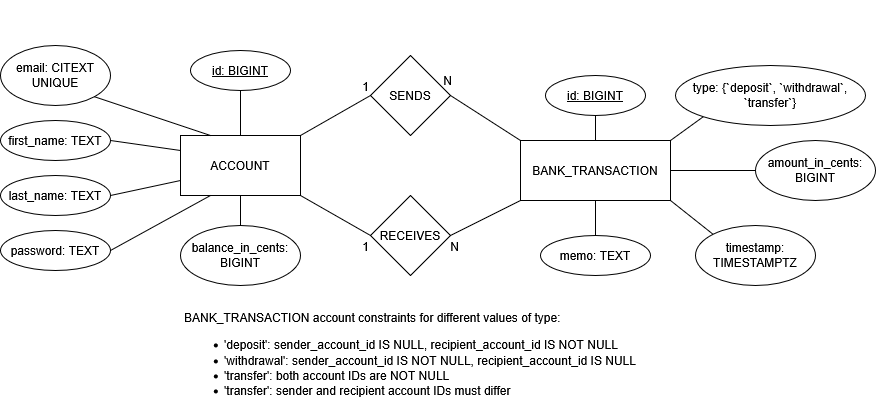

The diagram above was exported from draw.io. Its source (the exported page's mxGraphModel, read from the mxfile embedded in the PNG):
<mxGraphModel dx="2034" dy="615" grid="1" gridSize="10" guides="1" tooltips="1" connect="1" arrows="1" fold="1" page="1" pageScale="1" pageWidth="850" pageHeight="1100" math="0" shadow="0">
  <root>
    <mxCell id="0" />
    <mxCell id="1" parent="0" />
    <mxCell id="l2dxpFUoDwW1OAxdEkuN-1" parent="1" style="rounded=0;whiteSpace=wrap;html=1;" value="ACCOUNT" vertex="1">
      <mxGeometry height="60" width="120" x="130" y="225" as="geometry" />
    </mxCell>
    <mxCell id="l2dxpFUoDwW1OAxdEkuN-2" parent="1" style="rounded=0;whiteSpace=wrap;html=1;" value="BANK_TRANSACTION" vertex="1">
      <mxGeometry height="60" width="150" x="470" y="230" as="geometry" />
    </mxCell>
    <mxCell id="l2dxpFUoDwW1OAxdEkuN-10" parent="1" style="ellipse;whiteSpace=wrap;html=1;align=center;fontStyle=4;" value="id: BIGINT" vertex="1">
      <mxGeometry height="40" width="100" x="140" y="140" as="geometry" />
    </mxCell>
    <mxCell id="l2dxpFUoDwW1OAxdEkuN-11" parent="1" style="ellipse;whiteSpace=wrap;html=1;align=center;" value="email: CITEXT UNIQUE" vertex="1">
      <mxGeometry height="60" width="110" x="-50" y="135" as="geometry" />
    </mxCell>
    <mxCell id="l2dxpFUoDwW1OAxdEkuN-13" parent="1" style="ellipse;whiteSpace=wrap;html=1;align=center;" value="balance_in_cents: BIGINT" vertex="1">
      <mxGeometry height="60" width="120" x="130" y="315" as="geometry" />
    </mxCell>
    <mxCell id="l2dxpFUoDwW1OAxdEkuN-15" edge="1" parent="1" source="l2dxpFUoDwW1OAxdEkuN-10" style="endArrow=none;html=1;rounded=0;entryX=0.5;entryY=0;entryDx=0;entryDy=0;exitX=0.5;exitY=1;exitDx=0;exitDy=0;" target="l2dxpFUoDwW1OAxdEkuN-1" value="">
      <mxGeometry relative="1" as="geometry">
        <mxPoint x="100" y="204.66" as="sourcePoint" />
        <mxPoint x="260" y="204.66" as="targetPoint" />
      </mxGeometry>
    </mxCell>
    <mxCell id="l2dxpFUoDwW1OAxdEkuN-16" edge="1" parent="1" source="l2dxpFUoDwW1OAxdEkuN-11" style="endArrow=none;html=1;rounded=0;entryX=0.25;entryY=0;entryDx=0;entryDy=0;exitX=1;exitY=1;exitDx=0;exitDy=0;" target="l2dxpFUoDwW1OAxdEkuN-1" value="">
      <mxGeometry relative="1" as="geometry">
        <mxPoint x="100" y="254.66000000000003" as="sourcePoint" />
        <mxPoint x="260" y="254.66000000000003" as="targetPoint" />
      </mxGeometry>
    </mxCell>
    <mxCell id="l2dxpFUoDwW1OAxdEkuN-17" edge="1" parent="1" source="xyCwfSbXMg7VraAQe5g8-4" style="endArrow=none;html=1;rounded=0;exitX=1;exitY=0.5;exitDx=0;exitDy=0;entryX=0.25;entryY=1;entryDx=0;entryDy=0;" target="l2dxpFUoDwW1OAxdEkuN-1" value="">
      <mxGeometry relative="1" as="geometry">
        <mxPoint x="220" y="275" as="sourcePoint" />
        <mxPoint x="380" y="275" as="targetPoint" />
      </mxGeometry>
    </mxCell>
    <mxCell id="l2dxpFUoDwW1OAxdEkuN-18" parent="1" style="ellipse;whiteSpace=wrap;html=1;align=center;fontStyle=4;" value="id: BIGINT" vertex="1">
      <mxGeometry height="40" width="100" x="495" y="165" as="geometry" />
    </mxCell>
    <mxCell id="l2dxpFUoDwW1OAxdEkuN-19" parent="1" style="ellipse;whiteSpace=wrap;html=1;align=center;" value="amount_in_cents: BIGINT" vertex="1">
      <mxGeometry height="60" width="120" x="705" y="230" as="geometry" />
    </mxCell>
    <mxCell id="l2dxpFUoDwW1OAxdEkuN-20" parent="1" style="ellipse;whiteSpace=wrap;html=1;align=center;" value="timestamp: TIMESTAMPTZ" vertex="1">
      <mxGeometry height="60" width="120" x="645" y="315" as="geometry" />
    </mxCell>
    <mxCell id="l2dxpFUoDwW1OAxdEkuN-22" edge="1" parent="1" source="l2dxpFUoDwW1OAxdEkuN-18" style="endArrow=none;html=1;rounded=0;exitX=0.5;exitY=1;exitDx=0;exitDy=0;entryX=0.5;entryY=0;entryDx=0;entryDy=0;" target="l2dxpFUoDwW1OAxdEkuN-2" value="">
      <mxGeometry relative="1" as="geometry">
        <mxPoint x="290" y="260" as="sourcePoint" />
        <mxPoint x="450" y="260" as="targetPoint" />
      </mxGeometry>
    </mxCell>
    <mxCell id="l2dxpFUoDwW1OAxdEkuN-24" edge="1" parent="1" source="l2dxpFUoDwW1OAxdEkuN-2" style="endArrow=none;html=1;rounded=0;entryX=0;entryY=0.5;entryDx=0;entryDy=0;exitX=1;exitY=0.5;exitDx=0;exitDy=0;" target="l2dxpFUoDwW1OAxdEkuN-19" value="">
      <mxGeometry relative="1" as="geometry">
        <mxPoint x="290" y="260" as="sourcePoint" />
        <mxPoint x="450" y="260" as="targetPoint" />
      </mxGeometry>
    </mxCell>
    <mxCell id="l2dxpFUoDwW1OAxdEkuN-25" edge="1" parent="1" source="l2dxpFUoDwW1OAxdEkuN-20" style="endArrow=none;html=1;rounded=0;exitX=0;exitY=0;exitDx=0;exitDy=0;entryX=1;entryY=1;entryDx=0;entryDy=0;" target="l2dxpFUoDwW1OAxdEkuN-2" value="">
      <mxGeometry relative="1" as="geometry">
        <mxPoint x="290" y="260" as="sourcePoint" />
        <mxPoint x="450" y="260" as="targetPoint" />
      </mxGeometry>
    </mxCell>
    <mxCell id="xyCwfSbXMg7VraAQe5g8-4" parent="1" style="ellipse;whiteSpace=wrap;html=1;align=center;" value="password: TEXT" vertex="1">
      <mxGeometry height="40" width="110" x="-50" y="320" as="geometry" />
    </mxCell>
    <mxCell id="xyCwfSbXMg7VraAQe5g8-6" edge="1" parent="1" source="l2dxpFUoDwW1OAxdEkuN-13" style="endArrow=none;html=1;rounded=0;exitX=0.5;exitY=0;exitDx=0;exitDy=0;entryX=0.5;entryY=1;entryDx=0;entryDy=0;" target="l2dxpFUoDwW1OAxdEkuN-1" value="">
      <mxGeometry relative="1" as="geometry">
        <mxPoint x="165" y="335" as="sourcePoint" />
        <mxPoint x="160" y="295" as="targetPoint" />
      </mxGeometry>
    </mxCell>
    <mxCell id="xyCwfSbXMg7VraAQe5g8-21" parent="1" style="rhombus;whiteSpace=wrap;html=1;shapeInside=1;" value="SENDS" vertex="1">
      <mxGeometry height="80" width="80" x="320" y="145" as="geometry" />
    </mxCell>
    <mxCell id="xyCwfSbXMg7VraAQe5g8-22" parent="1" style="rhombus;whiteSpace=wrap;html=1;shapeInside=1;" value="RECEIVES" vertex="1">
      <mxGeometry height="80" width="80" x="320" y="285" as="geometry" />
    </mxCell>
    <mxCell id="xyCwfSbXMg7VraAQe5g8-23" edge="1" parent="1" source="l2dxpFUoDwW1OAxdEkuN-1" style="endArrow=none;html=1;rounded=0;exitX=1;exitY=0;exitDx=0;exitDy=0;entryX=0;entryY=0.5;entryDx=0;entryDy=0;" target="xyCwfSbXMg7VraAQe5g8-21" value="">
      <mxGeometry height="50" relative="1" width="50" as="geometry">
        <mxPoint x="540" y="360" as="sourcePoint" />
        <mxPoint x="590" y="310" as="targetPoint" />
      </mxGeometry>
    </mxCell>
    <mxCell id="xyCwfSbXMg7VraAQe5g8-24" edge="1" parent="1" source="l2dxpFUoDwW1OAxdEkuN-1" style="endArrow=none;html=1;rounded=0;exitX=1;exitY=1;exitDx=0;exitDy=0;entryX=0;entryY=0.5;entryDx=0;entryDy=0;" target="xyCwfSbXMg7VraAQe5g8-22" value="">
      <mxGeometry height="50" relative="1" width="50" as="geometry">
        <mxPoint x="540" y="360" as="sourcePoint" />
        <mxPoint x="590" y="310" as="targetPoint" />
      </mxGeometry>
    </mxCell>
    <mxCell id="xyCwfSbXMg7VraAQe5g8-26" connectable="0" parent="1" style="resizable=0;html=1;whiteSpace=wrap;align=right;verticalAlign=bottom;" value="1" vertex="1">
      <mxGeometry x="320" y="185" as="geometry" />
    </mxCell>
    <mxCell id="xyCwfSbXMg7VraAQe5g8-29" connectable="0" parent="1" style="resizable=0;html=1;whiteSpace=wrap;align=right;verticalAlign=bottom;" value="N" vertex="1">
      <mxGeometry x="430" y="90" as="geometry">
        <mxPoint x="-27" y="89" as="offset" />
      </mxGeometry>
    </mxCell>
    <mxCell id="xyCwfSbXMg7VraAQe5g8-30" connectable="0" parent="1" style="resizable=0;html=1;whiteSpace=wrap;align=right;verticalAlign=bottom;" value="N" vertex="1">
      <mxGeometry x="410" y="345" as="geometry" />
    </mxCell>
    <mxCell id="233oCHKELaGCLD5nJPEE-1" parent="1" style="ellipse;whiteSpace=wrap;html=1;align=center;" value="first_name: TEXT" vertex="1">
      <mxGeometry height="40" width="110" x="-50" y="210" as="geometry" />
    </mxCell>
    <mxCell id="233oCHKELaGCLD5nJPEE-2" parent="1" style="ellipse;whiteSpace=wrap;html=1;align=center;" value="last_name: TEXT" vertex="1">
      <mxGeometry height="40" width="110" x="-50" y="265" as="geometry" />
    </mxCell>
    <mxCell id="233oCHKELaGCLD5nJPEE-5" edge="1" parent="1" source="233oCHKELaGCLD5nJPEE-1" style="endArrow=none;html=1;rounded=0;exitX=1;exitY=0.5;exitDx=0;exitDy=0;entryX=0;entryY=0.25;entryDx=0;entryDy=0;" target="l2dxpFUoDwW1OAxdEkuN-1" value="">
      <mxGeometry relative="1" as="geometry">
        <mxPoint x="75" y="310" as="sourcePoint" />
        <mxPoint x="120" y="260" as="targetPoint" />
      </mxGeometry>
    </mxCell>
    <mxCell id="233oCHKELaGCLD5nJPEE-6" edge="1" parent="1" source="233oCHKELaGCLD5nJPEE-2" style="endArrow=none;html=1;rounded=0;exitX=1;exitY=0.5;exitDx=0;exitDy=0;entryX=0;entryY=0.75;entryDx=0;entryDy=0;" target="l2dxpFUoDwW1OAxdEkuN-1" value="">
      <mxGeometry relative="1" as="geometry">
        <mxPoint x="70" y="305" as="sourcePoint" />
        <mxPoint x="110" y="305" as="targetPoint" />
      </mxGeometry>
    </mxCell>
    <mxCell id="233oCHKELaGCLD5nJPEE-8" edge="1" parent="1" source="l2dxpFUoDwW1OAxdEkuN-2" style="endArrow=none;html=1;rounded=0;entryX=0;entryY=1;entryDx=0;entryDy=0;exitX=1;exitY=0;exitDx=0;exitDy=0;" target="RV0sFnmlzF62eZ20XUjE-5" value="">
      <mxGeometry relative="1" as="geometry">
        <mxPoint x="665" y="220" as="sourcePoint" />
        <mxPoint x="656.611652" y="206.21320300000002" as="targetPoint" />
      </mxGeometry>
    </mxCell>
    <mxCell id="233oCHKELaGCLD5nJPEE-25" connectable="0" parent="1" style="resizable=0;html=1;whiteSpace=wrap;align=right;verticalAlign=bottom;" value="1" vertex="1">
      <mxGeometry x="320" y="345" as="geometry" />
    </mxCell>
    <mxCell id="RV0sFnmlzF62eZ20XUjE-3" parent="1" style="ellipse;whiteSpace=wrap;html=1;align=center;" value="memo: TEXT" vertex="1">
      <mxGeometry height="40" width="110" x="490" y="325" as="geometry" />
    </mxCell>
    <mxCell id="RV0sFnmlzF62eZ20XUjE-4" edge="1" parent="1" source="RV0sFnmlzF62eZ20XUjE-3" style="endArrow=none;html=1;rounded=0;exitX=0.5;exitY=0;exitDx=0;exitDy=0;" target="l2dxpFUoDwW1OAxdEkuN-2" value="">
      <mxGeometry height="50" relative="1" width="50" as="geometry">
        <mxPoint x="535" y="315" as="sourcePoint" />
        <mxPoint x="435" y="295" as="targetPoint" />
      </mxGeometry>
    </mxCell>
    <mxCell id="RV0sFnmlzF62eZ20XUjE-5" parent="1" style="ellipse;whiteSpace=wrap;html=1;align=center;" value="type: {`deposit`, `withdrawal`, `transfer`}" vertex="1">
      <mxGeometry height="60" width="190" x="625" y="155" as="geometry" />
    </mxCell>
    <mxCell id="TPDSmuirct5oTUYxk10g-2" edge="1" parent="1" source="l2dxpFUoDwW1OAxdEkuN-2" style="endArrow=none;html=1;rounded=0;exitX=0;exitY=0;exitDx=0;exitDy=0;entryX=1;entryY=0.5;entryDx=0;entryDy=0;" target="xyCwfSbXMg7VraAQe5g8-21" value="">
      <mxGeometry height="50" relative="1" width="50" as="geometry">
        <mxPoint x="320" y="260" as="sourcePoint" />
        <mxPoint x="370" y="210" as="targetPoint" />
      </mxGeometry>
    </mxCell>
    <mxCell id="TPDSmuirct5oTUYxk10g-3" edge="1" parent="1" source="xyCwfSbXMg7VraAQe5g8-22" style="endArrow=none;html=1;rounded=0;entryX=0;entryY=1;entryDx=0;entryDy=0;exitX=1;exitY=0.5;exitDx=0;exitDy=0;" target="l2dxpFUoDwW1OAxdEkuN-2" value="">
      <mxGeometry height="50" relative="1" width="50" as="geometry">
        <mxPoint x="420" y="320" as="sourcePoint" />
        <mxPoint x="370" y="210" as="targetPoint" />
      </mxGeometry>
    </mxCell>
    <mxCell id="TPDSmuirct5oTUYxk10g-4" parent="1" style="text;html=1;whiteSpace=wrap;strokeColor=none;fillColor=none;align=center;verticalAlign=middle;rounded=0;labelPosition=center;verticalLabelPosition=middle;" value="&lt;div align=&quot;left&quot;&gt;BANK_TRANSACTION account constraints for different values of type:&lt;br&gt;&lt;ul&gt;&lt;li&gt;'deposit': sender_account_id IS NULL, recipient_account_id IS NOT NULL&lt;/li&gt;&lt;li&gt;'withdrawal': sender_account_id IS NOT NULL, recipient_account_id IS NULL&lt;/li&gt;&lt;li&gt;'transfer': both account IDs are NOT NULL&lt;/li&gt;&lt;li&gt;'transfer': sender and recipient account IDs must differ&lt;/li&gt;&lt;/ul&gt;&lt;/div&gt;" vertex="1">
      <mxGeometry height="100" width="460" x="130" y="400" as="geometry" />
    </mxCell>
  </root>
</mxGraphModel>